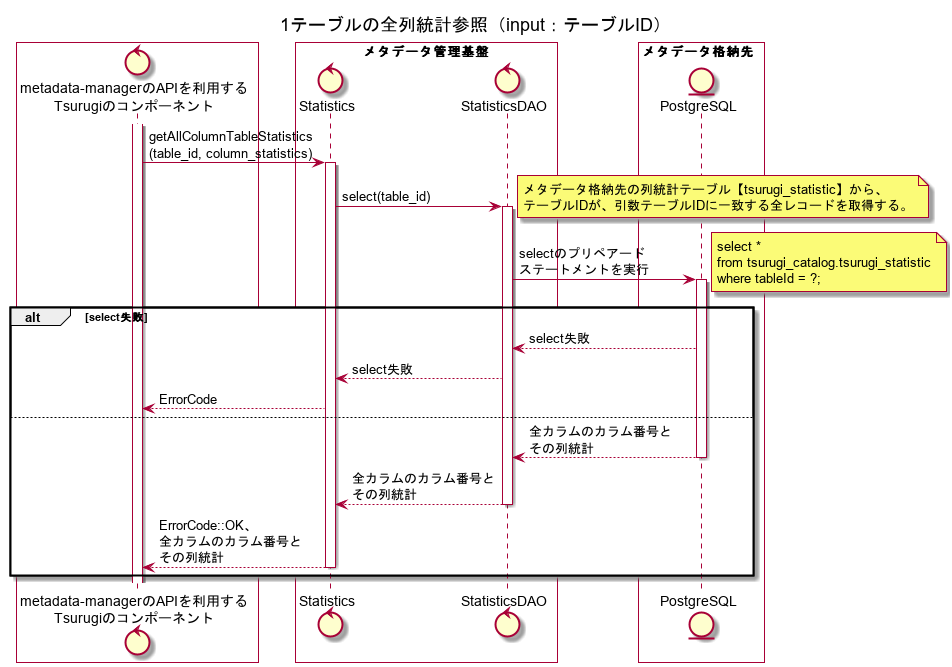

The diagram above was rendered by PlantUML. Its source (embedded in the PNG):
@startuml
title 1テーブルの全列統計参照（input：テーブルID）

box #White
control "metadata-managerのAPIを利用する\nTsurugiのコンポーネント" as ogawayama
end box
box "メタデータ管理基盤" #White
control "Statistics" as Statistics
control "StatisticsDAO" as StatisticsDAO
end box
box メタデータ格納先  #White
entity "PostgreSQL" as metadata_storage
end box

activate ogawayama
ogawayama -> Statistics : getAllColumnTableStatistics\n(table_id, column_statistics)
activate Statistics

Statistics -> StatisticsDAO : select(table_id)
note right
メタデータ格納先の列統計テーブル【tsurugi_statistic】から、
テーブルIDが、引数テーブルIDに一致する全レコードを取得する。
end note
activate StatisticsDAO
StatisticsDAO -> metadata_storage : selectのプリペアード\nステートメントを実行
note right
select * 
from tsurugi_catalog.tsurugi_statistic
where tableId = ?;
end note
alt select失敗
activate metadata_storage
StatisticsDAO <-- metadata_storage : select失敗
Statistics <-- StatisticsDAO : select失敗
ogawayama <-- Statistics : ErrorCode
else
StatisticsDAO <-- metadata_storage : 全カラムのカラム番号と\nその列統計
deactivate metadata_storage
Statistics <-- StatisticsDAO : 全カラムのカラム番号と\nその列統計
deactivate StatisticsDAO
ogawayama <-- Statistics : ErrorCode::OK、\n全カラムのカラム番号と\nその列統計
deactivate Statistics
end
@enduml